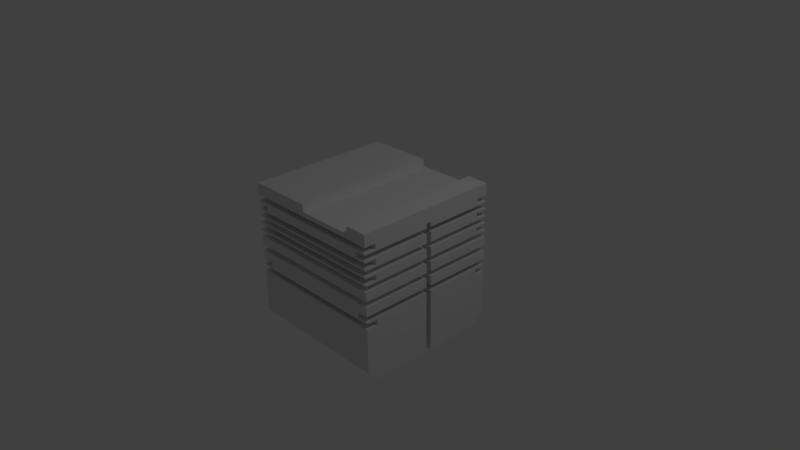 # Source: RotoChip_Cube_005.blend  (saved by Blender 2.79.0; exported with 4.5.12 LTS)
import bpy
from mathutils import Matrix  # noqa: F401  (used for matrix-valued properties, if any)

bpy.ops.wm.read_factory_settings(use_empty=True)
scene = bpy.context.scene
scene.name = 'Scene'

# ---- collections
col_collection_1 = bpy.data.collections.new('Collection 1'); scene.collection.children.link(col_collection_1)

# ---- materials (node trees are filled in below, after node groups)
mat_rotochips005cubemat = bpy.data.materials.new('RotoChips005CubeMat')
mat_rotochips005cubemat.alpha_threshold = 0.0
mat_rotochips005cubemat.use_transparent_shadow = False
mat_rotochips005cubemat.roughness = 0.5

# ---- material node trees

# ---- world
world_world = bpy.data.worlds.new('World'); scene.world = world_world
world_world.color = (0.05088, 0.05088, 0.05088)
world_world.use_sun_shadow = False
world_world.sun_shadow_jitter_overblur = 0.0
world_world.cycles.sampling_method = 'MANUAL'

# ---- cameras
cam_camera = bpy.data.cameras.new('Camera')
cam_camera.clip_end = 100.0
cam_camera.lens = 35.0
cam_camera.sensor_width = 32.0
cam_camera.sensor_height = 18.0
cam_camera.ortho_scale = 7.314
cam_camera.dof.focus_distance = 0.0
cam_camera.dof.aperture_fstop = 128.0

# ---- lights
light_lamp = bpy.data.lights.new('Lamp', 'POINT')
light_lamp.transmission_factor = 0.0
light_lamp.cutoff_distance = 30.0
light_lamp.energy = 100.0
light_lamp.shadow_buffer_clip_start = 1.001
light_lamp.shadow_soft_size = 0.1
light_lamp.shadow_maximum_resolution = 0.006
light_lamp.use_absolute_resolution = True

# ---- meshes
me_cube_004 = bpy.data.meshes.new('Cube.004')
me_cube_004.from_pydata([(-1.0, -1.0, 1.0), (-1.0, 1.0, 1.0), (-1.0, 1.0, 0.8375), (-1.0, 0.84, 0.8375), (-1.0, 0.84, 0.7625), (-1.0, 1.0, 0.7625), (-1.0, 1.0, 0.7375), (-1.0, 0.0375, 0.7375), (-1.0, 0.0375, 0.8), (-1.0, -0.0375, 0.8), (-1.0, -0.0375, 0.7375), (-1.0, -1.0, 0.7375), (-1.0, -1.0, 0.7625), (-1.0, -0.84, 0.7625), (-1.0, -0.84, 0.8375), (-1.0, -1.0, 0.8375), (1.0, -1.0, 1.0), (0.7, -1.0, 1.0), (0.7, -1.0, 0.9), (-0.1, -1.0, 0.9), (-0.1, -1.0, 1.0), (1.0, -1.0, 0.8375), (-0.1, 1.0, 1.0), (-0.1, 1.0, 0.9), (0.7, 1.0, 0.9), (0.7, 1.0, 1.0), (1.0, 1.0, 1.0), (1.0, 1.0, 0.8375), (1.0, 0.84, 0.8375), (1.0, 0.84, 0.7625), (1.0, 1.0, 0.7625), (1.0, 1.0, 0.7375), (0.84, 1.0, 0.7375), (0.84, 1.0, 0.6625), (1.0, 1.0, 0.6625), (1.0, 1.0, 0.6375), (-1.0, 1.0, 0.6375), (-1.0, 1.0, 0.6625), (-0.84, 1.0, 0.6625), (-0.84, 1.0, 0.7375), (-0.84, 0.0375, 0.7375), (-0.84, 0.0375, 0.8), (-0.84, -0.0375, 0.8), (-0.84, -0.0375, 0.7375), (-0.84, -1.0, 0.7375), (-0.84, -1.0, 0.6625), (-1.0, -1.0, 0.6625), (-1.0, -1.0, 0.6375), (1.0, -1.0, 0.6375), (1.0, -1.0, 0.6625), (0.84, -1.0, 0.6625), (0.84, -1.0, 0.7375), (1.0, -1.0, 0.7375), (1.0, -1.0, 0.7625), (1.0, -0.84, 0.7625), (1.0, -0.84, 0.8375), (1.0, -0.0375, 0.7375), (1.0, -0.0375, 0.8), (1.0, 0.0375, 0.8), (1.0, 0.0375, 0.7375), (0.84, 0.0375, 0.7375), (0.84, 0.0375, 0.6625), (1.0, 0.0375, 0.6625), (1.0, 0.0375, 0.538), (1.0, 1.0, 0.538), (1.0, 1.0, 0.5625), (1.0, 0.84, 0.5625), (1.0, 0.84, 0.6375), (-1.0, 0.84, 0.6375), (-1.0, 0.84, 0.5625), (-1.0, 1.0, 0.5625), (-1.0, 1.0, 0.538), (-1.0, 0.0375, 0.538), (-1.0, 0.0375, 0.6625), (-0.84, 0.0375, 0.6625), (-0.84, -0.0375, 0.6625), (-1.0, -0.0375, 0.6625), (-1.0, -0.0375, 0.538), (-1.0, -1.0, 0.538), (-1.0, -1.0, 0.5625), (-1.0, -0.84, 0.5625), (-1.0, -0.84, 0.6375), (1.0, -0.84, 0.6375), (1.0, -0.84, 0.5625), (1.0, -1.0, 0.5625), (1.0, -1.0, 0.538), (1.0, -0.0375, 0.538), (1.0, -0.0375, 0.6625), (0.84, -0.0375, 0.6625), (0.84, -0.0375, 0.7375), (0.84, -0.0375, 0.8), (0.84, 0.0375, 0.8), (0.84, 0.0375, -0.0625), (1.0, 0.0375, -0.0625), (1.0, 0.0375, 0.062), (0.91, 0.0375, 0.062), (0.91, 0.0375, 0.138), (1.0, 0.0375, 0.138), (1.0, 0.0375, 0.262), (0.91, 0.0375, 0.262), (0.91, 0.0375, 0.338), (1.0, 0.0375, 0.338), (1.0, 0.0375, 0.462), (0.91, 0.0375, 0.462), (0.91, 0.0375, 0.538), (0.91, 0.91, 0.538), (-0.91, 0.91, 0.538), (-0.91, 0.0375, 0.538), (-0.91, 0.0375, 0.462), (-1.0, 0.0375, 0.462), (-1.0, 0.0375, 0.338), (-0.91, 0.0375, 0.338), (-0.91, 0.0375, 0.262), (-1.0, 0.0375, 0.262), (-1.0, 0.0375, 0.138), (-0.91, 0.0375, 0.138), (-0.91, 0.0375, 0.062), (-1.0, 0.0375, 0.062), (-1.0, 0.0375, -0.0625), (-0.84, 0.0375, -0.0625), (-0.84, -0.0375, -0.0625), (-1.0, -0.0375, -0.0625), (-1.0, -0.0375, 0.062), (-0.91, -0.0375, 0.062), (-0.91, -0.0375, 0.138), (-1.0, -0.0375, 0.138), (-1.0, -0.0375, 0.262), (-0.91, -0.0375, 0.262), (-0.91, -0.0375, 0.338), (-1.0, -0.0375, 0.338), (-1.0, -0.0375, 0.462), (-0.91, -0.0375, 0.462), (-0.91, -0.0375, 0.538), (-0.91, -0.91, 0.538), (0.91, -0.91, 0.538), (0.91, -0.0375, 0.538), (0.91, -0.0375, 0.462), (1.0, -0.0375, 0.462), (1.0, -0.0375, 0.338), (0.91, -0.0375, 0.338), (0.91, -0.0375, 0.262), (1.0, -0.0375, 0.262), (1.0, -0.0375, 0.138), (0.91, -0.0375, 0.138), (0.91, -0.0375, 0.062), (1.0, -0.0375, 0.062), (1.0, -0.0375, -0.0625), (0.84, -0.0375, -0.0625), (0.84, 1.0, -0.0625), (1.0, 1.0, -0.0625), (1.0, 1.0, 0.062), (0.91, 0.91, 0.062), (0.91, 0.91, 0.138), (1.0, 1.0, 0.138), (1.0, 1.0, 0.262), (0.91, 0.91, 0.262), (0.91, 0.91, 0.338), (1.0, 1.0, 0.338), (1.0, 1.0, 0.3625), (1.0, 0.84, 0.3625), (1.0, 0.84, 0.4375), (1.0, 1.0, 0.4375), (1.0, 1.0, 0.462), (0.91, 0.91, 0.462), (-0.91, 0.91, 0.462), (-1.0, 1.0, 0.462), (-1.0, 1.0, 0.4375), (-1.0, 0.84, 0.4375), (-1.0, 0.84, 0.3625), (-1.0, 1.0, 0.3625), (-1.0, 1.0, 0.338), (-0.91, 0.91, 0.338), (-0.91, 0.91, 0.262), (-1.0, 1.0, 0.262), (-1.0, 1.0, 0.138), (-0.91, 0.91, 0.138), (-0.91, 0.91, 0.062), (-1.0, 1.0, 0.062), (-1.0, 1.0, -0.0625), (-0.84, 1.0, -0.0625), (-0.84, -1.0, -0.0625), (-1.0, -1.0, -0.0625), (-1.0, -1.0, 0.062), (-0.91, -0.91, 0.062), (-0.91, -0.91, 0.138), (-1.0, -1.0, 0.138), (-1.0, -1.0, 0.262), (-0.91, -0.91, 0.262), (-0.91, -0.91, 0.338), (-1.0, -1.0, 0.338), (-1.0, -1.0, 0.3625), (-1.0, -0.84, 0.3625), (-1.0, -0.84, 0.4375), (-1.0, -1.0, 0.4375), (-1.0, -1.0, 0.462), (-0.91, -0.91, 0.462), (0.91, -0.91, 0.462), (1.0, -1.0, 0.462), (1.0, -1.0, 0.4375), (1.0, -0.84, 0.4375), (1.0, -0.84, 0.3625), (1.0, -1.0, 0.3625), (1.0, -1.0, 0.338), (0.91, -0.91, 0.338), (0.91, -0.91, 0.262), (1.0, -1.0, 0.262), (1.0, -1.0, 0.138), (0.91, -0.91, 0.138), (0.91, -0.91, 0.062), (1.0, -1.0, 0.062), (1.0, -1.0, -0.0625), (0.84, -1.0, -0.0625), (0.84, 0.0375, -0.1375), (0.84, 1.0, -0.1375), (1.0, 1.0, -0.1375), (1.0, 1.0, -0.1625), (-1.0, 1.0, -0.1625), (-1.0, 1.0, -0.1375), (-0.84, 1.0, -0.1375), (-0.84, 0.0375, -0.1375), (-0.84, -0.0375, -0.1375), (-0.84, -1.0, -0.1375), (-1.0, -1.0, -0.1375), (-1.0, -1.0, -0.1625), (1.0, -1.0, -0.1625), (1.0, -1.0, -0.1375), (0.84, -1.0, -0.1375), (0.84, -0.0375, -0.1375), (1.0, 0.0375, -0.1375), (1.0, 1.0, -0.8464), (1.0, 1.0, -0.2375), (1.0, 0.84, -0.2375), (1.0, 0.84, -0.1625), (1.0, 0.0375, -1.0), (1.0, 0.8464, -1.0), (-1.0, 0.84, -0.1625), (-1.0, 0.8464, -1.0), (-1.0, 0.0375, -1.0), (-1.0, 0.0375, -0.1375), (-1.0, 0.84, -0.2375), (-1.0, 1.0, -0.2375), (-1.0, 1.0, -0.8464), (-1.0, -0.0375, -0.1375), (-1.0, -1.0, -0.8464), (-1.0, -1.0, -0.2375), (-1.0, -0.84, -0.2375), (-1.0, -0.84, -0.1625), (-1.0, -0.0375, -1.0), (-1.0, -0.8464, -1.0), (1.0, -0.84, -0.1625), (1.0, -0.8464, -1.0), (1.0, -0.0375, -1.0), (1.0, -0.0375, -0.1375), (1.0, -0.84, -0.2375), (1.0, -1.0, -0.2375), (1.0, -1.0, -0.8464), (0.84, -0.0375, -1.0), (0.84, 0.0375, -1.0), (-0.84, -0.0375, -1.0), (-0.84, 0.0375, -1.0)], [], [(0, 1, 2, 3, 4, 5, 6, 7, 8, 9, 10, 11, 12, 13, 14, 15), (16, 17, 18, 19, 20, 0, 15, 21), (22, 1, 0, 20), (1, 22, 23, 24, 25, 26, 27, 2), (3, 2, 27, 28), (28, 29, 4, 3), (29, 30, 5, 4), (30, 31, 32, 33, 34, 35, 36, 37, 38, 39, 6, 5), (7, 6, 39, 40), (8, 7, 40, 41), (9, 8, 41, 42), (42, 43, 10, 9), (44, 11, 10, 43), (12, 11, 44, 45, 46, 47, 48, 49, 50, 51, 52, 53), (13, 12, 53, 54), (14, 13, 54, 55), (55, 21, 15, 14), (26, 16, 21, 55, 54, 53, 52, 56, 57, 58, 59, 31, 30, 29, 28, 27), (16, 26, 25, 17), (32, 31, 59, 60), (61, 33, 32, 60), (62, 34, 33, 61), (63, 64, 65, 66, 67, 35, 34, 62), (68, 36, 35, 67), (37, 36, 68, 69, 70, 71, 72, 73), (38, 37, 73, 74), (39, 38, 74, 40), (40, 43, 42, 41), (75, 45, 44, 43), (76, 46, 45, 75), (77, 78, 79, 80, 81, 47, 46, 76), (82, 48, 47, 81), (49, 48, 82, 83, 84, 85, 86, 87), (50, 49, 87, 88), (51, 50, 88, 89), (56, 52, 51, 89), (57, 56, 89, 90), (58, 57, 90, 91), (60, 59, 58, 91), (61, 60, 89), (92, 93, 94, 95, 96, 97, 98, 99, 100, 101, 102, 103, 104, 63, 62, 61), (104, 105, 64, 63), (65, 64, 71, 70), (66, 65, 70, 69), (67, 66, 69, 68), (72, 71, 64, 105, 106, 107), (74, 73, 72, 107, 108, 109, 110, 111, 112, 113, 114, 115, 116, 117, 118, 119), (74, 75, 40), (75, 43, 40), (120, 121, 122, 123, 124, 125, 126, 127, 128, 129, 130, 131, 132, 77, 76, 75), (133, 78, 77, 132), (79, 78, 85, 84), (80, 79, 84, 83), (81, 80, 83, 82), (133, 134, 135, 86, 85, 78), (88, 87, 86, 135, 136, 137, 138, 139, 140, 141, 142, 143, 144, 145, 146, 147), (88, 61, 89), (91, 90, 89, 60), (61, 88, 147, 92), (148, 149, 93, 92), (93, 149, 150, 94), (94, 150, 151, 95), (95, 151, 152, 96), (96, 152, 153, 97), (97, 153, 154, 98), (98, 154, 155, 99), (99, 155, 156, 100), (100, 156, 157, 101), (101, 157, 158, 159, 160, 161, 162, 102), (102, 162, 163, 103), (103, 163, 105, 104), (105, 163, 164, 106), (106, 164, 108, 107), (119, 120, 75, 74), (108, 164, 163, 162, 165, 109), (165, 166, 167, 168, 169, 170, 110, 109), (110, 170, 157, 156, 171, 111), (171, 172, 112, 111), (112, 172, 155, 154, 173, 113), (173, 174, 114, 113), (114, 174, 153, 152, 175, 115), (175, 176, 116, 115), (116, 176, 151, 150, 177, 117), (177, 178, 118, 117), (118, 178, 179, 119), (180, 181, 121, 120), (121, 181, 182, 122), (183, 123, 122, 182), (123, 183, 184, 124), (184, 185, 125, 124), (125, 185, 186, 126), (187, 127, 126, 186), (127, 187, 188, 128), (188, 189, 129, 128), (129, 189, 190, 191, 192, 193, 194, 130), (195, 131, 130, 194), (131, 195, 133, 132), (133, 195, 196, 134), (134, 196, 136, 135), (195, 194, 197, 137, 136, 196), (197, 198, 199, 200, 201, 202, 138, 137), (188, 203, 139, 138, 202, 189), (203, 204, 140, 139), (187, 186, 205, 141, 140, 204), (205, 206, 142, 141), (184, 207, 143, 142, 206, 185), (207, 208, 144, 143), (183, 182, 209, 145, 144, 208), (209, 210, 146, 145), (146, 210, 211, 147), (212, 92, 147), (212, 213, 148, 92), (150, 149, 148, 213, 214, 215, 216, 217, 218, 179, 178, 177), (152, 151, 176, 175), (154, 153, 174, 173), (156, 155, 172, 171), (158, 157, 170, 169), (159, 158, 169, 168), (160, 159, 168, 167), (167, 166, 161, 160), (162, 161, 166, 165), (219, 120, 119), (179, 218, 219, 119), (220, 221, 180, 120), (182, 181, 180, 221, 222, 223, 224, 225, 226, 211, 210, 209), (184, 183, 208, 207), (186, 185, 206, 205), (188, 187, 204, 203), (190, 189, 202, 201), (191, 190, 201, 200), (192, 191, 200, 199), (199, 198, 193, 192), (194, 193, 198, 197), (211, 226, 227, 147), (227, 212, 147), (228, 214, 213, 212), (229, 230, 231, 232, 215, 214, 228, 233, 234), (235, 216, 215, 232), (236, 237, 238, 217, 216, 235, 239, 240, 241), (218, 217, 238, 219), (219, 220, 120), (242, 222, 221, 220), (243, 244, 245, 246, 223, 222, 242, 247, 248), (249, 224, 223, 246), (250, 251, 252, 225, 224, 249, 253, 254, 255), (226, 225, 252, 227), (212, 227, 256, 257), (257, 233, 228, 212), (234, 236, 241, 229), (241, 240, 230, 229), (231, 230, 240, 239), (232, 231, 239, 235), (248, 247, 258, 259, 237, 236, 234, 233, 257, 256, 251, 250), (219, 238, 237, 259), (259, 258, 220, 219), (258, 247, 242, 220), (255, 243, 248, 250), (255, 254, 244, 243), (245, 244, 254, 253), (246, 245, 253, 249), (227, 252, 251, 256), (24, 23, 19, 18), (17, 25, 24, 18), (22, 20, 19, 23)])
_uv = me_cube_004.uv_layers.new(name='UVMap')
_uv.uv.foreach_set('vector', [0.8399, 0.25, 0.8399, 0.0, 0.86, 0.0, 0.86, 0.02, 0.8693, 0.02, 0.8693, 0.0, 0.8724, 0.0, 0.8724, 0.1203, 0.8647, 0.1203, 0.8647, 0.1297, 0.8724, 0.1297, 0.8724, 0.25, 0.8693, 0.25, 0.8693, 0.23, 0.86, 0.23, 0.86, 0.25, 0.8926, 0.0, 0.8926, 0.0375, 0.8802, 0.0375, 0.8802, 0.1375, 0.8926, 0.1375, 0.8926, 0.25, 0.8724, 0.25, 0.8724, 0.0, 0.8027, 0.25, 0.691, 0.25, 0.691, 0.0, 0.8027, 0.0, 0.8957, 0.25, 0.8957, 0.3625, 0.8833, 0.3625, 0.8833, 0.4625, 0.8957, 0.4625, 0.8957, 0.5, 0.8755, 0.5, 0.8755, 0.25, 0.972, 0.25, 0.9521, 0.25, 0.9521, 0.0, 0.972, 0.0, 0.9003, 0.75, 0.9096, 0.75, 0.9096, 1.0, 0.9003, 1.0, 0.9354, 0.25, 0.9552, 0.25, 0.9552, 0.5, 0.9354, 0.5, 0.4974, 0.75, 0.5005, 0.75, 0.5005, 0.77, 0.5098, 0.77, 0.5098, 0.75, 0.5129, 0.75, 0.5129, 1.0, 0.5098, 1.0, 0.5098, 0.98, 0.5005, 0.98, 0.5005, 1.0, 0.4974, 1.0, 0.6553, 0.8703, 0.6553, 0.75, 0.6751, 0.75, 0.6751, 0.8703, 0.7029, 0.8903, 0.6951, 0.8903, 0.6951, 0.8703, 0.7029, 0.8703, 0.6626, 0.8903, 0.6533, 0.8903, 0.6533, 0.8703, 0.6626, 0.8703, 0.6796, 0.8703, 0.6874, 0.8703, 0.6874, 0.8903, 0.6796, 0.8903, 0.8109, 0.8703, 0.791, 0.8703, 0.791, 0.75, 0.8109, 0.75, 0.9906, 0.5, 0.9875, 0.5, 0.9875, 0.48, 0.9782, 0.48, 0.9782, 0.5, 0.9751, 0.5, 0.9751, 0.25, 0.9782, 0.25, 0.9782, 0.27, 0.9875, 0.27, 0.9875, 0.25, 0.9906, 0.25, 0.9521, 0.25, 0.9323, 0.25, 0.9323, 0.0, 0.9521, 0.0, 0.7315, 1.0, 0.7222, 1.0, 0.7222, 0.75, 0.7315, 0.75, 0.9586, 0.75, 0.9388, 0.75, 0.9388, 0.5, 0.9586, 0.5, 0.8109, 0.75, 0.8109, 0.5, 0.831, 0.5, 0.831, 0.52, 0.8403, 0.52, 0.8403, 0.5, 0.8434, 0.5, 0.8434, 0.6203, 0.8357, 0.6203, 0.8357, 0.6297, 0.8434, 0.6297, 0.8434, 0.75, 0.8403, 0.75, 0.8403, 0.73, 0.831, 0.73, 0.831, 0.75, 0.8027, 0.25, 0.8027, 1.49e-08, 0.8399, 0.0, 0.8399, 0.25, 0.8704, 0.75, 0.8902, 0.75, 0.8902, 0.8703, 0.8704, 0.8703, 0.2461, 0.1297, 0.2461, 0.25, 0.2368, 0.25, 0.2368, 0.1297, 0.6751, 0.8703, 0.6751, 0.75, 0.695, 0.75, 0.695, 0.8703, 0.09482, 0.8703, 0.09482, 0.9906, 0.09178, 0.9906, 0.09178, 0.9706, 0.08248, 0.9706, 0.08248, 0.9906, 0.07938, 0.9906, 0.07938, 0.8703, 0.4974, 1.0, 0.4775, 1.0, 0.4775, 0.75, 0.4974, 0.75, 0.1566, 0.8703, 0.1597, 0.8703, 0.1597, 0.8903, 0.169, 0.8903, 0.169, 0.8703, 0.172, 0.8703, 0.172, 0.9906, 0.1566, 0.9906, 0.8307, 0.75, 0.8505, 0.75, 0.8505, 0.8703, 0.8307, 0.8703, 0.007752, 0.25, 0.01705, 0.25, 0.01705, 0.3703, 0.007752, 0.3703, 0.007752, 0.3703, 0.007752, 0.3797, 0.0, 0.3797, 0.0, 0.3703, 0.01705, 0.3797, 0.01705, 0.5, 0.007752, 0.5, 0.007752, 0.3797, 0.7148, 0.75, 0.7148, 0.8703, 0.695, 0.8703, 0.695, 0.75, 0.1875, 0.8703, 0.1875, 0.9906, 0.1844, 0.9906, 0.1844, 0.9706, 0.1751, 0.9706, 0.1751, 0.9906, 0.172, 0.9906, 0.172, 0.8703, 0.4478, 0.75, 0.4676, 0.75, 0.4676, 1.0, 0.4478, 1.0, 0.1875, 0.8703, 0.1906, 0.8703, 0.1906, 0.8903, 0.1999, 0.8903, 0.1999, 0.8703, 0.2029, 0.8703, 0.2029, 0.9906, 0.1875, 0.9906, 0.7712, 0.75, 0.791, 0.75, 0.791, 0.8703, 0.7712, 0.8703, 0.2368, 0.0, 0.2461, 0.0, 0.2461, 0.1203, 0.2368, 0.1203, 0.5957, 0.75, 0.5957, 0.8703, 0.5759, 0.8703, 0.5759, 0.75, 0.6874, 0.8703, 0.6951, 0.8703, 0.6951, 0.8903, 0.6874, 0.8903, 0.6626, 0.8703, 0.6719, 0.8703, 0.6719, 0.8903, 0.6626, 0.8903, 0.6719, 0.8903, 0.6719, 0.8703, 0.6796, 0.8703, 0.6796, 0.8903, 0.2461, 0.1297, 0.2368, 0.1297, 0.2368, 0.1203, 0.3965, 0.9609, 0.3767, 0.9609, 0.3767, 0.9454, 0.3878, 0.9454, 0.3878, 0.9359, 0.3767, 0.9359, 0.3767, 0.9204, 0.3878, 0.9204, 0.3878, 0.9109, 0.3767, 0.9109, 0.3767, 0.8954, 0.3878, 0.8954, 0.3878, 0.8859, 0.3767, 0.8859, 0.3767, 0.8703, 0.3965, 0.8703, 0.2388, 0.5113, 0.1305, 0.5113, 0.1194, 0.5, 0.2388, 0.5, 0.9949, 0.0, 0.9979, 0.0, 0.9979, 0.25, 0.9949, 0.25, 0.919, 0.5, 0.9388, 0.5, 0.9388, 0.75, 0.919, 0.75, 0.9388, 0.75, 0.9481, 0.75, 0.9481, 1.0, 0.9388, 1.0, 0.2388, 0.75, 0.1194, 0.75, 0.1194, 0.5, 0.1305, 0.5113, 0.1305, 0.7387, 0.2388, 0.7387, 0.4164, 0.9609, 0.3965, 0.9609, 0.3965, 0.9454, 0.4077, 0.9454, 0.4077, 0.9359, 0.3965, 0.9359, 0.3965, 0.9204, 0.4077, 0.9204, 0.4077, 0.9109, 0.3965, 0.9109, 0.3965, 0.8954, 0.4077, 0.8954, 0.4077, 0.8859, 0.3965, 0.8859, 0.3965, 0.8703, 0.4164, 0.8703, 0.01705, 0.3703, 0.01705, 0.3797, 0.007752, 0.3703, 0.01705, 0.3797, 0.007752, 0.3797, 0.007752, 0.3703, 0.3767, 0.9609, 0.3568, 0.9609, 0.3568, 0.9454, 0.368, 0.9454, 0.368, 0.9359, 0.3568, 0.9359, 0.3568, 0.9204, 0.368, 0.9204, 0.368, 0.9109, 0.3568, 0.9109, 0.3568, 0.8954, 0.368, 0.8954, 0.368, 0.8859, 0.3568, 0.8859, 0.3568, 0.8703, 0.3767, 0.8703, 0.7051, 0.7387, 0.7163, 0.75, 0.5969, 0.75, 0.5969, 0.7387, 0.9939, 0.75, 0.9909, 0.75, 0.9909, 0.5, 0.9939, 0.5, 0.9354, 0.5, 0.9155, 0.5, 0.9155, 0.25, 0.9354, 0.25, 0.8995, 1.0, 0.8902, 1.0, 0.8902, 0.75, 0.8995, 0.75, 0.7051, 0.7387, 0.7051, 0.5113, 0.5969, 0.5113, 0.5969, 0.5, 0.7163, 0.5, 0.7163, 0.75, 0.337, 0.8703, 0.3568, 0.8703, 0.3568, 0.8859, 0.3457, 0.8859, 0.3457, 0.8954, 0.3568, 0.8954, 0.3568, 0.9109, 0.3457, 0.9109, 0.3457, 0.9204, 0.3568, 0.9204, 0.3568, 0.9359, 0.3457, 0.9359, 0.3457, 0.9454, 0.3568, 0.9454, 0.3568, 0.9609, 0.337, 0.9609, 0.2461, 0.1203, 0.2461, 0.1297, 0.2368, 0.1203, 0.229, 0.1297, 0.229, 0.1203, 0.2368, 0.1203, 0.2368, 0.1297, 0.2461, 0.1297, 0.2461, 0.1203, 0.336, 0.1203, 0.336, 0.1297, 0.8505, 0.75, 0.8704, 0.75, 0.8704, 0.8703, 0.8505, 0.8703, 0.1103, 0.8703, 0.1103, 0.9906, 0.09482, 0.9906, 0.09482, 0.8703, 0.5717, 0.25, 0.4523, 0.25, 0.4634, 0.2387, 0.5717, 0.2387, 0.5749, 0.8703, 0.5749, 0.9794, 0.5655, 0.9794, 0.5655, 0.8703, 0.3581, 0.5113, 0.2499, 0.5113, 0.2388, 0.5, 0.3581, 0.5, 0.2601, 0.8703, 0.2601, 0.9906, 0.2447, 0.9906, 0.2447, 0.8703, 0.5814, 0.5, 0.462, 0.5, 0.4732, 0.4887, 0.5814, 0.4887, 0.4258, 0.8703, 0.4258, 0.9794, 0.4164, 0.9794, 0.4164, 0.8703, 0.4775, 0.5113, 0.3693, 0.5113, 0.3581, 0.5, 0.4775, 0.5, 0.2755, 0.8703, 0.2755, 0.9906, 0.2724, 0.9906, 0.2724, 0.9706, 0.2631, 0.9706, 0.2631, 0.9906, 0.2601, 0.9906, 0.2601, 0.8703, 0.3426, 0.25, 0.462, 0.25, 0.4509, 0.2613, 0.3426, 0.2613, 0.5843, 0.8703, 0.5843, 0.9794, 0.5749, 0.9794, 0.5749, 0.8703, 0.9869, 0.75, 0.9963, 0.75, 0.9963, 0.9775, 0.9869, 0.9775, 0.6438, 0.8703, 0.6533, 0.8703, 0.6533, 0.9794, 0.6438, 0.9794, 0.107, 0.3703, 0.107, 0.3797, 0.01705, 0.3797, 0.01705, 0.3703, 0.3426, 0.4888, 0.4509, 0.4887, 0.4509, 0.2613, 0.462, 0.25, 0.462, 0.5, 0.3426, 0.5, 0.3062, 0.8703, 0.3093, 0.8703, 0.3093, 0.8903, 0.3186, 0.8903, 0.3186, 0.8703, 0.3216, 0.8703, 0.3216, 0.9906, 0.3062, 0.9906, 0.4775, 0.75, 0.3581, 0.75, 0.3581, 0.5, 0.3693, 0.5113, 0.3693, 0.7387, 0.4775, 0.7387, 0.5957, 0.8703, 0.6052, 0.8703, 0.6052, 0.9794, 0.5957, 0.9794, 0.5814, 0.2613, 0.4732, 0.2613, 0.4732, 0.4887, 0.462, 0.5, 0.462, 0.25, 0.5814, 0.25, 0.2755, 0.8703, 0.2909, 0.8703, 0.2909, 0.9906, 0.2755, 0.9906, 0.3581, 0.75, 0.2388, 0.75, 0.2388, 0.5, 0.2499, 0.5113, 0.2499, 0.7387, 0.3581, 0.7387, 0.6052, 0.8703, 0.6146, 0.8703, 0.6146, 0.9794, 0.6052, 0.9794, 0.5717, 0.01125, 0.4634, 0.01125, 0.4634, 0.2387, 0.4523, 0.25, 0.4523, 7.451e-09, 0.5717, 0.0, 0.1411, 0.8703, 0.1566, 0.8703, 0.1566, 0.9906, 0.1411, 0.9906, 0.6156, 0.8703, 0.6156, 0.75, 0.6354, 0.75, 0.6354, 0.8703, 0.5759, 0.8703, 0.556, 0.8703, 0.556, 0.75, 0.5759, 0.75, 0.1411, 0.8703, 0.1411, 0.9906, 0.1257, 0.9906, 0.1257, 0.8703, 0.2344, 0.4887, 0.3426, 0.4887, 0.3426, 0.5, 0.2233, 0.5, 0.625, 0.8703, 0.625, 0.9794, 0.6156, 0.9794, 0.6156, 0.8703, 0.1082, 0.7387, 0.1194, 0.75, 5.545e-09, 0.75, 5.083e-09, 0.7387, 0.3062, 0.8703, 0.3062, 0.9906, 0.2909, 0.9906, 0.2909, 0.8703, 0.5926, 0.4887, 0.7008, 0.4887, 0.7008, 0.5, 0.5814, 0.5, 0.5937, 0.8703, 0.5937, 0.9794, 0.5843, 0.9794, 0.5843, 0.8703, 0.4887, 0.5113, 0.4775, 0.5, 0.5969, 0.5, 0.5969, 0.5113, 0.337, 0.8703, 0.337, 0.9906, 0.334, 0.9906, 0.334, 0.9706, 0.3247, 0.9706, 0.3247, 0.9906, 0.3216, 0.9906, 0.3216, 0.8703, 0.5828, 0.2387, 0.691, 0.2387, 0.691, 0.25, 0.5717, 0.25, 0.6438, 0.8703, 0.6438, 0.9794, 0.6344, 0.9794, 0.6344, 0.8703, 0.9681, 0.9775, 0.9586, 0.9775, 0.9586, 0.75, 0.9681, 0.75, 0.6344, 0.9794, 0.625, 0.9794, 0.625, 0.8703, 0.6344, 0.8703, 0.5828, 0.2387, 0.5717, 0.25, 0.5717, 7.451e-09, 0.691, 0.0, 0.691, 0.01125, 0.5828, 0.01125, 0.214, 0.8703, 0.217, 0.8703, 0.217, 0.8903, 0.2263, 0.8903, 0.2263, 0.8703, 0.2293, 0.8703, 0.2293, 0.9906, 0.214, 0.9906, 0.4887, 0.5113, 0.4887, 0.7387, 0.5969, 0.7387, 0.5969, 0.75, 0.4775, 0.75, 0.4775, 0.5, 0.2045, 0.8703, 0.214, 0.8703, 0.214, 0.9794, 0.2045, 0.9794, 0.5926, 0.4887, 0.5814, 0.5, 0.5814, 0.25, 0.7008, 0.25, 0.7008, 0.2613, 0.5926, 0.2613, 0.2293, 0.8703, 0.2447, 0.8703, 0.2447, 0.9906, 0.2293, 0.9906, 0.1082, 0.7387, 0.1082, 0.5113, 4.621e-10, 0.5113, 0.0, 0.5, 0.1194, 0.5, 0.1194, 0.75, 0.556, 0.8703, 0.5655, 0.8703, 0.5655, 0.9794, 0.556, 0.9794, 0.2344, 0.4887, 0.2233, 0.5, 0.2233, 0.25, 0.3426, 0.25, 0.3426, 0.2613, 0.2344, 0.2613, 0.1257, 0.9906, 0.1103, 0.9906, 0.1103, 0.8703, 0.1257, 0.8703, 0.6156, 0.75, 0.6156, 0.8703, 0.5957, 0.8703, 0.5957, 0.75, 0.3453, 0.1297, 0.336, 0.1297, 0.336, 0.1203, 0.3453, 0.1297, 0.3453, 0.25, 0.336, 0.25, 0.336, 0.1297, 0.8713, 0.5, 0.8867, 0.5, 0.8867, 0.52, 0.896, 0.52, 0.896, 0.5, 0.8991, 0.5, 0.8991, 0.75, 0.896, 0.75, 0.896, 0.73, 0.8867, 0.73, 0.8867, 0.75, 0.8713, 0.75, 0.9775, 0.75, 0.9869, 0.75, 0.9869, 0.9775, 0.9775, 0.9775, 0.5436, 1.0, 0.5283, 1.0, 0.5283, 0.75, 0.5436, 0.75, 0.9906, 0.25, 1.0, 0.25, 1.0, 0.4775, 0.9906, 0.4775, 0.9918, 0.0, 0.9949, 0.0, 0.9949, 0.25, 0.9918, 0.25, 0.8926, 0.0, 0.9124, 0.0, 0.9124, 0.25, 0.8926, 0.25, 0.9283, 0.75, 0.9376, 0.75, 0.9376, 1.0, 0.9283, 1.0, 0.4478, 1.0, 0.4279, 1.0, 0.4279, 0.75, 0.4478, 0.75, 0.9939, 0.5, 0.997, 0.5, 0.997, 0.75, 0.9939, 0.75, 0.1163, 0.3703, 0.107, 0.3797, 0.107, 0.3703, 0.107, 0.25, 0.1163, 0.25, 0.1163, 0.3703, 0.107, 0.3703, 0.1163, 0.3797, 0.1163, 0.5, 0.107, 0.5, 0.107, 0.3797, 0.8713, 0.75, 0.8558, 0.75, 0.8558, 0.73, 0.8465, 0.73, 0.8465, 0.75, 0.8434, 0.75, 0.8434, 0.5, 0.8465, 0.5, 0.8465, 0.52, 0.8558, 0.52, 0.8558, 0.5, 0.8713, 0.5, 0.9681, 0.75, 0.9775, 0.75, 0.9775, 0.9775, 0.9681, 0.9775, 0.5283, 1.0, 0.5129, 1.0, 0.5129, 0.75, 0.5283, 0.75, 0.9575, 0.9775, 0.9481, 0.9775, 0.9481, 0.75, 0.9575, 0.75, 0.7222, 1.0, 0.7191, 1.0, 0.7191, 0.75, 0.7222, 0.75, 0.9323, 0.25, 0.9124, 0.25, 0.9124, 0.0, 0.9323, 0.0, 0.4769, 1.0, 0.4676, 1.0, 0.4676, 0.75, 0.4769, 0.75, 0.9552, 0.25, 0.9751, 0.25, 0.9751, 0.5, 0.9552, 0.5, 0.7191, 1.0, 0.7161, 1.0, 0.7161, 0.75, 0.7191, 0.75, 0.336, 0.0, 0.3453, 1.49e-08, 0.3453, 0.1203, 0.336, 0.1203, 0.3453, 0.1203, 0.3453, 0.1297, 0.336, 0.1203, 0.6354, 0.8703, 0.6354, 0.75, 0.6553, 0.75, 0.6553, 0.8703, 0.4089, 0.8703, 0.3333, 0.8703, 0.3333, 0.8503, 0.324, 0.8503, 0.324, 0.8703, 0.3209, 0.8703, 0.3209, 0.75, 0.4279, 0.75, 0.4279, 0.8511, 0.9785, 0.75, 0.9586, 0.75, 0.9586, 0.5, 0.9785, 0.5, 0.3209, 0.7692, 0.3209, 0.8703, 0.214, 0.8703, 0.214, 0.75, 0.2171, 0.75, 0.2171, 0.77, 0.2264, 0.77, 0.2264, 0.75, 0.3019, 0.75, 0.7315, 0.75, 0.7513, 0.75, 0.7513, 0.8703, 0.7315, 0.8703, 0.1163, 0.3703, 0.1163, 0.3797, 0.107, 0.3797, 0.8109, 0.8703, 0.8109, 0.75, 0.8307, 0.75, 0.8307, 0.8703, 0.1949, 0.8703, 0.1194, 0.8703, 0.1194, 0.8503, 0.1101, 0.8503, 0.1101, 0.8703, 0.107, 0.8703, 0.107, 0.75, 0.214, 0.75, 0.214, 0.8511, 0.972, 0.0, 0.9918, 0.0, 0.9918, 0.25, 0.972, 0.25, 0.107, 0.7692, 0.107, 0.8703, 2.772e-08, 0.8703, 0.0, 0.75, 0.003101, 0.75, 0.003101, 0.77, 0.0124, 0.77, 0.0124, 0.75, 0.08793, 0.75, 0.7712, 0.8703, 0.7513, 0.8703, 0.7513, 0.75, 0.7712, 0.75, 0.3453, 0.1297, 0.3453, 0.1203, 0.4523, 0.1203, 0.4523, 0.1297, 0.05954, 0.9781, 0.03969, 0.9781, 0.03969, 0.8703, 0.05954, 0.8703, 0.7163, 0.75, 0.7163, 0.5, 0.7353, 0.5, 0.7353, 0.75, 0.7353, 0.5, 0.8109, 0.5, 0.8109, 0.75, 0.7353, 0.75, 0.8991, 0.5, 0.919, 0.5, 0.919, 0.75, 0.8991, 0.75, 0.9096, 0.75, 0.919, 0.75, 0.919, 1.0, 0.9096, 1.0, 0.01905, 9.686e-08, 0.1194, 4.47e-08, 0.1194, 0.02, 0.1287, 0.02, 0.1287, 4.47e-08, 0.229, 0.0, 0.229, 0.25, 0.1287, 0.25, 0.1287, 0.23, 0.1194, 0.23, 0.1194, 0.25, 0.01905, 0.25, 0.01985, 0.8703, 0.03969, 0.8703, 0.03969, 0.9781, 0.01985, 0.9781, 0.2233, 0.3703, 0.2233, 0.3797, 0.1163, 0.3797, 0.1163, 0.3703, 0.01985, 0.9781, 3.696e-08, 0.9781, 0.0, 0.8703, 0.01985, 0.8703, 9.611e-08, 0.25, 0.0, 1.043e-07, 0.01905, 9.686e-08, 0.01905, 0.25, 0.8, 0.25, 0.8755, 0.25, 0.8755, 0.5, 0.8, 0.5, 0.9155, 0.5, 0.8957, 0.5, 0.8957, 0.25, 0.9155, 0.25, 0.9283, 1.0, 0.919, 1.0, 0.919, 0.75, 0.9283, 0.75, 0.07938, 0.9781, 0.05954, 0.9781, 0.05954, 0.8703, 0.07938, 0.8703, 0.7008, 0.25, 0.8, 0.25, 0.8, 0.5, 0.7008, 0.5, 0.5436, 1.0, 0.5436, 0.75, 0.556, 0.75, 0.556, 1.0, 0.9785, 0.75, 0.9785, 0.5, 0.9909, 0.5, 0.9909, 0.75])
me_cube_004.materials.append(mat_rotochips005cubemat)
me_cube_004.use_remesh_preserve_volume = False
me_cube_004.use_remesh_preserve_attributes = False
me_cube_004.use_mirror_vertex_groups = False
me_cube_004.use_paint_bone_selection = False
me_cube_004.use_paint_mask = True
me_cube_004.update()

# ---- objects
ob_rotochipscube_005 = bpy.data.objects.new('RotoChipsCube 005', me_cube_004)
ob_lamp = bpy.data.objects.new('Lamp', light_lamp)
ob_camera = bpy.data.objects.new('Camera', cam_camera)

# ---- transforms, parenting, visibility, modifiers, constraints
ob_rotochipscube_005.location = (0.0, 0.0, 0.0)
ob_rotochipscube_005.lineart.crease_threshold = 0.0
ob_lamp.location = (4.076, 1.005, 5.904)
ob_lamp.rotation_euler = (0.6503, 0.05522, 1.866)
ob_lamp.lock_rotations_4d = False
ob_lamp.empty_display_type = 'ARROWS'
ob_lamp.color = (0.0, 0.0, 0.0, 0.0)
ob_lamp.lineart.crease_threshold = 0.0
ob_camera.location = (7.481, -6.508, 5.344)
ob_camera.rotation_euler = (1.109, 0.01082, 0.8149)
ob_camera.lock_rotations_4d = False
ob_camera.empty_display_type = 'ARROWS'
ob_camera.color = (0.0, 0.0, 0.0, 0.0)
ob_camera.display_type = 'WIRE'
ob_camera.lineart.crease_threshold = 0.0

# ---- collection membership
col_collection_1.objects.link(ob_rotochipscube_005)
col_collection_1.objects.link(ob_lamp)
col_collection_1.objects.link(ob_camera)

# ---- scene / render settings (as saved in the file)
scene.camera = ob_camera
scene.frame_start = 1; scene.frame_end = 250; scene.frame_set(1)
scene.render.engine = 'BLENDER_EEVEE_NEXT'
scene.render.resolution_percentage = 50
scene.render.dither_intensity = 0.0
scene.cycles.use_denoising = False
scene.cycles.samples = 128
scene.cycles.sampling_pattern = 'TABULATED_SOBOL'
scene.cycles.light_sampling_threshold = 0.0
scene.cycles.use_adaptive_sampling = False
scene.cycles.use_light_tree = False
scene.cycles.blur_glossy = 0.0
scene.cycles.sample_clamp_indirect = 0.0
scene.view_settings.view_transform = 'Standard'
bpy.context.view_layer.update()
